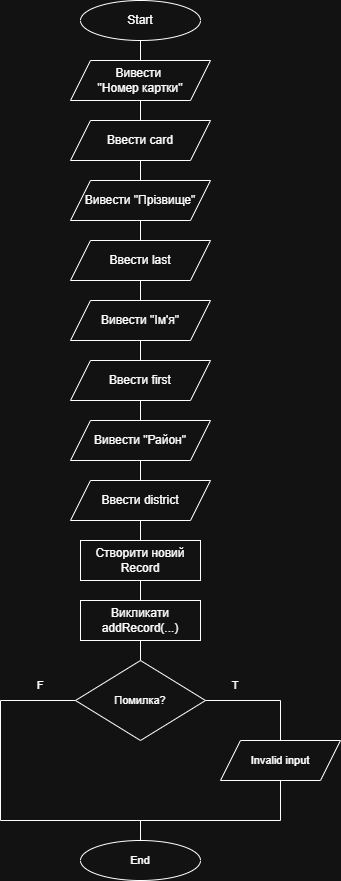

The diagram above was exported from draw.io. Its source (the exported page's mxGraphModel, read from the mxfile embedded in the PNG):
<mxGraphModel dx="1042" dy="527" grid="1" gridSize="10" guides="1" tooltips="1" connect="1" arrows="1" fold="1" page="1" pageScale="1" pageWidth="827" pageHeight="1169" math="0" shadow="0">
  <root>
    <mxCell id="0" />
    <mxCell id="1" parent="0" />
    <mxCell id="qaW5kzGcAzx5LciE2asI-20" edge="1" parent="1" source="qaW5kzGcAzx5LciE2asI-3" style="edgeStyle=orthogonalEdgeStyle;rounded=0;orthogonalLoop=1;jettySize=auto;html=1;entryX=0.5;entryY=0;entryDx=0;entryDy=0;endArrow=none;endFill=0;" target="qaW5kzGcAzx5LciE2asI-5">
      <mxGeometry relative="1" as="geometry" />
    </mxCell>
    <mxCell id="qaW5kzGcAzx5LciE2asI-3" parent="1" style="ellipse;whiteSpace=wrap;html=1;" value="Start" vertex="1">
      <mxGeometry height="40" width="120" x="310" y="20" as="geometry" />
    </mxCell>
    <mxCell id="qaW5kzGcAzx5LciE2asI-21" edge="1" parent="1" source="qaW5kzGcAzx5LciE2asI-5" style="edgeStyle=orthogonalEdgeStyle;shape=connector;rounded=0;orthogonalLoop=1;jettySize=auto;html=1;entryX=0.5;entryY=0;entryDx=0;entryDy=0;strokeColor=default;align=center;verticalAlign=middle;fontFamily=Helvetica;fontSize=11;fontColor=default;labelBackgroundColor=default;endArrow=none;endFill=0;" target="qaW5kzGcAzx5LciE2asI-6">
      <mxGeometry relative="1" as="geometry" />
    </mxCell>
    <mxCell id="qaW5kzGcAzx5LciE2asI-5" parent="1" style="shape=parallelogram;perimeter=parallelogramPerimeter;whiteSpace=wrap;html=1;fixedSize=1;" value="Вивести&amp;nbsp;&lt;div&gt;&quot;Номер картки&quot;&lt;/div&gt;" vertex="1">
      <mxGeometry height="40" width="140" x="300" y="80" as="geometry" />
    </mxCell>
    <mxCell id="qaW5kzGcAzx5LciE2asI-22" edge="1" parent="1" source="qaW5kzGcAzx5LciE2asI-6" style="edgeStyle=orthogonalEdgeStyle;shape=connector;rounded=0;orthogonalLoop=1;jettySize=auto;html=1;entryX=0.5;entryY=0;entryDx=0;entryDy=0;strokeColor=default;align=center;verticalAlign=middle;fontFamily=Helvetica;fontSize=11;fontColor=default;labelBackgroundColor=default;endArrow=none;endFill=0;" target="qaW5kzGcAzx5LciE2asI-8">
      <mxGeometry relative="1" as="geometry" />
    </mxCell>
    <mxCell id="qaW5kzGcAzx5LciE2asI-6" parent="1" style="shape=parallelogram;perimeter=parallelogramPerimeter;whiteSpace=wrap;html=1;fixedSize=1;" value="Ввести card" vertex="1">
      <mxGeometry height="40" width="140" x="300" y="140" as="geometry" />
    </mxCell>
    <mxCell id="qaW5kzGcAzx5LciE2asI-23" edge="1" parent="1" source="qaW5kzGcAzx5LciE2asI-8" style="edgeStyle=orthogonalEdgeStyle;shape=connector;rounded=0;orthogonalLoop=1;jettySize=auto;html=1;entryX=0.5;entryY=0;entryDx=0;entryDy=0;strokeColor=default;align=center;verticalAlign=middle;fontFamily=Helvetica;fontSize=11;fontColor=default;labelBackgroundColor=default;endArrow=none;endFill=0;" target="qaW5kzGcAzx5LciE2asI-9">
      <mxGeometry relative="1" as="geometry" />
    </mxCell>
    <mxCell id="qaW5kzGcAzx5LciE2asI-8" parent="1" style="shape=parallelogram;perimeter=parallelogramPerimeter;whiteSpace=wrap;html=1;fixedSize=1;" value="Вивести &quot;Прізвище&quot;" vertex="1">
      <mxGeometry height="40" width="140" x="300" y="200" as="geometry" />
    </mxCell>
    <mxCell id="qaW5kzGcAzx5LciE2asI-24" edge="1" parent="1" source="qaW5kzGcAzx5LciE2asI-9" style="edgeStyle=orthogonalEdgeStyle;shape=connector;rounded=0;orthogonalLoop=1;jettySize=auto;html=1;strokeColor=default;align=center;verticalAlign=middle;fontFamily=Helvetica;fontSize=11;fontColor=default;labelBackgroundColor=default;endArrow=none;endFill=0;" target="qaW5kzGcAzx5LciE2asI-13">
      <mxGeometry relative="1" as="geometry" />
    </mxCell>
    <mxCell id="qaW5kzGcAzx5LciE2asI-9" parent="1" style="shape=parallelogram;perimeter=parallelogramPerimeter;whiteSpace=wrap;html=1;fixedSize=1;" value="Ввести last" vertex="1">
      <mxGeometry height="40" width="140" x="300" y="260" as="geometry" />
    </mxCell>
    <mxCell id="qaW5kzGcAzx5LciE2asI-26" edge="1" parent="1" source="qaW5kzGcAzx5LciE2asI-10" style="edgeStyle=orthogonalEdgeStyle;shape=connector;rounded=0;orthogonalLoop=1;jettySize=auto;html=1;entryX=0.5;entryY=0;entryDx=0;entryDy=0;strokeColor=default;align=center;verticalAlign=middle;fontFamily=Helvetica;fontSize=11;fontColor=default;labelBackgroundColor=default;endArrow=none;endFill=0;" target="qaW5kzGcAzx5LciE2asI-11">
      <mxGeometry relative="1" as="geometry" />
    </mxCell>
    <mxCell id="qaW5kzGcAzx5LciE2asI-10" parent="1" style="shape=parallelogram;perimeter=parallelogramPerimeter;whiteSpace=wrap;html=1;fixedSize=1;" value="Ввести first" vertex="1">
      <mxGeometry height="40" width="140" x="300" y="380" as="geometry" />
    </mxCell>
    <mxCell id="qaW5kzGcAzx5LciE2asI-27" edge="1" parent="1" source="qaW5kzGcAzx5LciE2asI-11" style="edgeStyle=orthogonalEdgeStyle;shape=connector;rounded=0;orthogonalLoop=1;jettySize=auto;html=1;entryX=0.5;entryY=0;entryDx=0;entryDy=0;strokeColor=default;align=center;verticalAlign=middle;fontFamily=Helvetica;fontSize=11;fontColor=default;labelBackgroundColor=default;endArrow=none;endFill=0;" target="qaW5kzGcAzx5LciE2asI-12">
      <mxGeometry relative="1" as="geometry" />
    </mxCell>
    <mxCell id="qaW5kzGcAzx5LciE2asI-11" parent="1" style="shape=parallelogram;perimeter=parallelogramPerimeter;whiteSpace=wrap;html=1;fixedSize=1;" value="Вивести &quot;Район&quot;" vertex="1">
      <mxGeometry height="40" width="140" x="300" y="440" as="geometry" />
    </mxCell>
    <mxCell id="qaW5kzGcAzx5LciE2asI-28" edge="1" parent="1" source="qaW5kzGcAzx5LciE2asI-12" style="edgeStyle=orthogonalEdgeStyle;shape=connector;rounded=0;orthogonalLoop=1;jettySize=auto;html=1;strokeColor=default;align=center;verticalAlign=middle;fontFamily=Helvetica;fontSize=11;fontColor=default;labelBackgroundColor=default;endArrow=none;endFill=0;">
      <mxGeometry relative="1" as="geometry">
        <mxPoint x="370" y="560" as="targetPoint" />
      </mxGeometry>
    </mxCell>
    <mxCell id="qaW5kzGcAzx5LciE2asI-12" parent="1" style="shape=parallelogram;perimeter=parallelogramPerimeter;whiteSpace=wrap;html=1;fixedSize=1;" value="Ввести district" vertex="1">
      <mxGeometry height="40" width="140" x="300" y="500" as="geometry" />
    </mxCell>
    <mxCell id="qaW5kzGcAzx5LciE2asI-25" edge="1" parent="1" source="qaW5kzGcAzx5LciE2asI-13" style="edgeStyle=orthogonalEdgeStyle;shape=connector;rounded=0;orthogonalLoop=1;jettySize=auto;html=1;entryX=0.5;entryY=0;entryDx=0;entryDy=0;strokeColor=default;align=center;verticalAlign=middle;fontFamily=Helvetica;fontSize=11;fontColor=default;labelBackgroundColor=default;endArrow=none;endFill=0;" target="qaW5kzGcAzx5LciE2asI-10">
      <mxGeometry relative="1" as="geometry" />
    </mxCell>
    <mxCell id="qaW5kzGcAzx5LciE2asI-13" parent="1" style="shape=parallelogram;perimeter=parallelogramPerimeter;whiteSpace=wrap;html=1;fixedSize=1;" value="Вивести &quot;Ім'я&quot;" vertex="1">
      <mxGeometry height="40" width="140" x="300" y="320" as="geometry" />
    </mxCell>
    <mxCell id="qaW5kzGcAzx5LciE2asI-29" edge="1" parent="1" source="qaW5kzGcAzx5LciE2asI-17" style="edgeStyle=orthogonalEdgeStyle;shape=connector;rounded=0;orthogonalLoop=1;jettySize=auto;html=1;entryX=0.5;entryY=0;entryDx=0;entryDy=0;strokeColor=default;align=center;verticalAlign=middle;fontFamily=Helvetica;fontSize=11;fontColor=default;labelBackgroundColor=default;endArrow=none;endFill=0;" target="qaW5kzGcAzx5LciE2asI-18">
      <mxGeometry relative="1" as="geometry" />
    </mxCell>
    <mxCell id="qaW5kzGcAzx5LciE2asI-17" parent="1" style="rounded=0;whiteSpace=wrap;html=1;" value="Створити новий Record" vertex="1">
      <mxGeometry height="40" width="120" x="310" y="560" as="geometry" />
    </mxCell>
    <mxCell id="qaW5kzGcAzx5LciE2asI-31" edge="1" parent="1" source="qaW5kzGcAzx5LciE2asI-18" style="edgeStyle=orthogonalEdgeStyle;shape=connector;rounded=0;orthogonalLoop=1;jettySize=auto;html=1;entryX=0.5;entryY=0;entryDx=0;entryDy=0;strokeColor=default;align=center;verticalAlign=middle;fontFamily=Helvetica;fontSize=11;fontColor=default;labelBackgroundColor=default;endArrow=none;endFill=0;" target="qaW5kzGcAzx5LciE2asI-30">
      <mxGeometry relative="1" as="geometry" />
    </mxCell>
    <mxCell id="qaW5kzGcAzx5LciE2asI-18" parent="1" style="rounded=0;whiteSpace=wrap;html=1;" value="Викликати addRecord(...)" vertex="1">
      <mxGeometry height="40" width="120" x="310" y="620" as="geometry" />
    </mxCell>
    <mxCell id="qaW5kzGcAzx5LciE2asI-33" edge="1" parent="1" source="qaW5kzGcAzx5LciE2asI-30" style="edgeStyle=orthogonalEdgeStyle;shape=connector;rounded=0;orthogonalLoop=1;jettySize=auto;html=1;entryX=0.5;entryY=0;entryDx=0;entryDy=0;strokeColor=default;align=center;verticalAlign=middle;fontFamily=Helvetica;fontSize=11;fontColor=default;labelBackgroundColor=default;endArrow=none;endFill=0;" target="qaW5kzGcAzx5LciE2asI-32">
      <mxGeometry relative="1" as="geometry" />
    </mxCell>
    <mxCell id="qaW5kzGcAzx5LciE2asI-35" edge="1" parent="1" source="qaW5kzGcAzx5LciE2asI-30" style="edgeStyle=orthogonalEdgeStyle;shape=connector;rounded=0;orthogonalLoop=1;jettySize=auto;html=1;strokeColor=default;align=center;verticalAlign=middle;fontFamily=Helvetica;fontSize=11;fontColor=default;labelBackgroundColor=default;endArrow=none;endFill=0;" target="qaW5kzGcAzx5LciE2asI-34">
      <mxGeometry relative="1" as="geometry">
        <Array as="points">
          <mxPoint x="230" y="720" />
          <mxPoint x="230" y="840" />
          <mxPoint x="370" y="840" />
        </Array>
      </mxGeometry>
    </mxCell>
    <mxCell id="qaW5kzGcAzx5LciE2asI-30" parent="1" style="rhombus;whiteSpace=wrap;html=1;fontFamily=Helvetica;fontSize=11;fontColor=default;labelBackgroundColor=default;" value="Помилка?" vertex="1">
      <mxGeometry height="80" width="130" x="305" y="680" as="geometry" />
    </mxCell>
    <mxCell id="qaW5kzGcAzx5LciE2asI-36" edge="1" parent="1" source="qaW5kzGcAzx5LciE2asI-32" style="edgeStyle=orthogonalEdgeStyle;shape=connector;rounded=0;orthogonalLoop=1;jettySize=auto;html=1;entryX=0.5;entryY=0;entryDx=0;entryDy=0;strokeColor=default;align=center;verticalAlign=middle;fontFamily=Helvetica;fontSize=11;fontColor=default;labelBackgroundColor=default;endArrow=none;endFill=0;" target="qaW5kzGcAzx5LciE2asI-34">
      <mxGeometry relative="1" as="geometry">
        <Array as="points">
          <mxPoint x="510" y="840" />
          <mxPoint x="370" y="840" />
        </Array>
      </mxGeometry>
    </mxCell>
    <mxCell id="qaW5kzGcAzx5LciE2asI-32" parent="1" style="shape=parallelogram;perimeter=parallelogramPerimeter;whiteSpace=wrap;html=1;fixedSize=1;fontFamily=Helvetica;fontSize=11;fontColor=default;labelBackgroundColor=default;" value="Invalid input" vertex="1">
      <mxGeometry height="40" width="120" x="450" y="760" as="geometry" />
    </mxCell>
    <mxCell id="qaW5kzGcAzx5LciE2asI-34" parent="1" style="ellipse;whiteSpace=wrap;html=1;fontFamily=Helvetica;fontSize=11;fontColor=default;labelBackgroundColor=default;" value="End" vertex="1">
      <mxGeometry height="40" width="120" x="310" y="860" as="geometry" />
    </mxCell>
    <mxCell id="qaW5kzGcAzx5LciE2asI-37" parent="1" style="text;html=1;whiteSpace=wrap;strokeColor=none;fillColor=none;align=center;verticalAlign=middle;rounded=0;fontFamily=Helvetica;fontSize=11;fontColor=default;labelBackgroundColor=default;" value="T" vertex="1">
      <mxGeometry height="30" width="60" x="435" y="690" as="geometry" />
    </mxCell>
    <mxCell id="qaW5kzGcAzx5LciE2asI-38" parent="1" style="text;html=1;whiteSpace=wrap;strokeColor=none;fillColor=none;align=center;verticalAlign=middle;rounded=0;fontFamily=Helvetica;fontSize=11;fontColor=default;labelBackgroundColor=default;" value="F" vertex="1">
      <mxGeometry height="30" width="60" x="240" y="690" as="geometry" />
    </mxCell>
  </root>
</mxGraphModel>